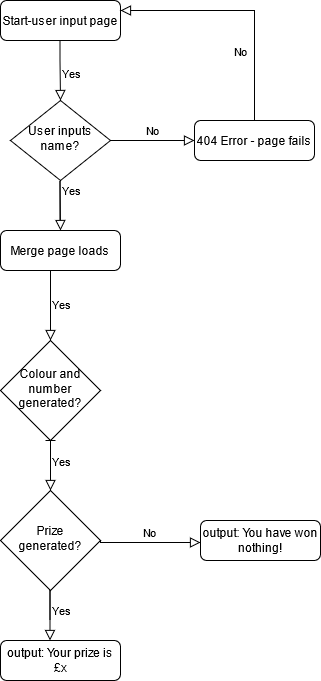

The diagram above was exported from draw.io. Its source (the exported page's mxGraphModel, read from the mxfile embedded in the PNG):
<mxGraphModel dx="1422" dy="676" grid="1" gridSize="10" guides="1" tooltips="1" connect="1" arrows="1" fold="1" page="1" pageScale="1" pageWidth="827" pageHeight="1169" math="0" shadow="0">
  <root>
    <mxCell id="WIyWlLk6GJQsqaUBKTNV-0" />
    <mxCell id="WIyWlLk6GJQsqaUBKTNV-1" parent="WIyWlLk6GJQsqaUBKTNV-0" />
    <mxCell id="WIyWlLk6GJQsqaUBKTNV-3" value="Start-user input page " style="rounded=1;whiteSpace=wrap;html=1;fontSize=12;glass=0;strokeWidth=1;shadow=0;" parent="WIyWlLk6GJQsqaUBKTNV-1" vertex="1">
      <mxGeometry x="160" y="80" width="120" height="40" as="geometry" />
    </mxCell>
    <mxCell id="WIyWlLk6GJQsqaUBKTNV-5" value="No" style="edgeStyle=orthogonalEdgeStyle;rounded=0;html=1;jettySize=auto;orthogonalLoop=1;fontSize=11;endArrow=block;endFill=0;endSize=8;strokeWidth=1;shadow=0;labelBackgroundColor=none;" parent="WIyWlLk6GJQsqaUBKTNV-1" source="WIyWlLk6GJQsqaUBKTNV-6" target="WIyWlLk6GJQsqaUBKTNV-7" edge="1">
      <mxGeometry y="10" relative="1" as="geometry">
        <mxPoint as="offset" />
      </mxGeometry>
    </mxCell>
    <mxCell id="WIyWlLk6GJQsqaUBKTNV-6" value="User inputs name?" style="rhombus;whiteSpace=wrap;html=1;shadow=0;fontFamily=Helvetica;fontSize=12;align=center;strokeWidth=1;spacing=6;spacingTop=-4;" parent="WIyWlLk6GJQsqaUBKTNV-1" vertex="1">
      <mxGeometry x="170" y="180" width="100" height="80" as="geometry" />
    </mxCell>
    <mxCell id="WIyWlLk6GJQsqaUBKTNV-7" value="404 Error - page fails" style="rounded=1;whiteSpace=wrap;html=1;fontSize=12;glass=0;strokeWidth=1;shadow=0;" parent="WIyWlLk6GJQsqaUBKTNV-1" vertex="1">
      <mxGeometry x="354" y="200" width="120" height="40" as="geometry" />
    </mxCell>
    <mxCell id="WIyWlLk6GJQsqaUBKTNV-11" value="output: Your prize is £x" style="rounded=1;whiteSpace=wrap;html=1;fontSize=12;glass=0;strokeWidth=1;shadow=0;" parent="WIyWlLk6GJQsqaUBKTNV-1" vertex="1">
      <mxGeometry x="160" y="720" width="120" height="40" as="geometry" />
    </mxCell>
    <mxCell id="JqdUNZUHvawPPpX_GHAG-4" value="Yes" style="rounded=0;html=1;jettySize=auto;orthogonalLoop=1;fontSize=11;endArrow=block;endFill=0;endSize=8;strokeWidth=1;shadow=0;labelBackgroundColor=none;edgeStyle=orthogonalEdgeStyle;" edge="1" parent="WIyWlLk6GJQsqaUBKTNV-1">
      <mxGeometry x="0.1013" y="11" relative="1" as="geometry">
        <mxPoint as="offset" />
        <mxPoint x="219.5" y="300.00000000000006" as="sourcePoint" />
        <mxPoint x="220" y="310" as="targetPoint" />
        <Array as="points">
          <mxPoint x="220" y="260" />
          <mxPoint x="220" y="260" />
        </Array>
      </mxGeometry>
    </mxCell>
    <mxCell id="JqdUNZUHvawPPpX_GHAG-5" value="Yes" style="rounded=0;html=1;jettySize=auto;orthogonalLoop=1;fontSize=11;endArrow=block;endFill=0;endSize=8;strokeWidth=1;shadow=0;labelBackgroundColor=none;edgeStyle=orthogonalEdgeStyle;" edge="1" parent="WIyWlLk6GJQsqaUBKTNV-1">
      <mxGeometry x="0.1013" y="11" relative="1" as="geometry">
        <mxPoint as="offset" />
        <mxPoint x="219.5" y="120" as="sourcePoint" />
        <mxPoint x="220" y="180" as="targetPoint" />
        <Array as="points">
          <mxPoint x="220" y="140" />
          <mxPoint x="220" y="140" />
        </Array>
      </mxGeometry>
    </mxCell>
    <mxCell id="JqdUNZUHvawPPpX_GHAG-7" value="Merge page loads" style="rounded=1;whiteSpace=wrap;html=1;fontSize=12;glass=0;strokeWidth=1;shadow=0;" vertex="1" parent="WIyWlLk6GJQsqaUBKTNV-1">
      <mxGeometry x="160" y="310" width="120" height="40" as="geometry" />
    </mxCell>
    <mxCell id="JqdUNZUHvawPPpX_GHAG-9" value="No" style="edgeStyle=orthogonalEdgeStyle;rounded=0;html=1;jettySize=auto;orthogonalLoop=1;fontSize=11;endArrow=block;endFill=0;endSize=8;strokeWidth=1;shadow=0;labelBackgroundColor=none;entryX=1;entryY=0.25;entryDx=0;entryDy=0;exitX=0.5;exitY=0;exitDx=0;exitDy=0;" edge="1" parent="WIyWlLk6GJQsqaUBKTNV-1" source="WIyWlLk6GJQsqaUBKTNV-7" target="WIyWlLk6GJQsqaUBKTNV-3">
      <mxGeometry x="-0.4366" y="14" relative="1" as="geometry">
        <mxPoint as="offset" />
        <mxPoint x="420" y="190" as="sourcePoint" />
        <mxPoint x="474" y="220" as="targetPoint" />
      </mxGeometry>
    </mxCell>
    <mxCell id="JqdUNZUHvawPPpX_GHAG-13" value="Yes" style="rounded=0;html=1;jettySize=auto;orthogonalLoop=1;fontSize=11;endArrow=block;endFill=0;endSize=8;strokeWidth=1;shadow=0;labelBackgroundColor=none;edgeStyle=orthogonalEdgeStyle;exitX=0.5;exitY=1;exitDx=0;exitDy=0;" edge="1" parent="WIyWlLk6GJQsqaUBKTNV-1" source="JqdUNZUHvawPPpX_GHAG-7">
      <mxGeometry x="0.1013" y="11" relative="1" as="geometry">
        <mxPoint as="offset" />
        <mxPoint x="214.5" y="410" as="sourcePoint" />
        <mxPoint x="210" y="420" as="targetPoint" />
        <Array as="points">
          <mxPoint x="210" y="350" />
        </Array>
      </mxGeometry>
    </mxCell>
    <mxCell id="JqdUNZUHvawPPpX_GHAG-19" value="Yes" style="rounded=0;html=1;jettySize=auto;orthogonalLoop=1;fontSize=11;endArrow=block;endFill=0;endSize=8;strokeWidth=1;shadow=0;labelBackgroundColor=none;edgeStyle=orthogonalEdgeStyle;" edge="1" parent="WIyWlLk6GJQsqaUBKTNV-1">
      <mxGeometry x="0.1013" y="11" relative="1" as="geometry">
        <mxPoint as="offset" />
        <mxPoint x="205" y="520" as="sourcePoint" />
        <mxPoint x="210" y="570" as="targetPoint" />
        <Array as="points">
          <mxPoint x="215" y="520" />
          <mxPoint x="205" y="520" />
        </Array>
      </mxGeometry>
    </mxCell>
    <mxCell id="JqdUNZUHvawPPpX_GHAG-22" value="Yes" style="rounded=0;html=1;jettySize=auto;orthogonalLoop=1;fontSize=11;endArrow=block;endFill=0;endSize=8;strokeWidth=1;shadow=0;labelBackgroundColor=none;edgeStyle=orthogonalEdgeStyle;" edge="1" parent="WIyWlLk6GJQsqaUBKTNV-1">
      <mxGeometry x="0.5" y="11" relative="1" as="geometry">
        <mxPoint as="offset" />
        <mxPoint x="209.5" y="700" as="sourcePoint" />
        <mxPoint x="209.5" y="720" as="targetPoint" />
        <Array as="points">
          <mxPoint x="209.5" y="650" />
        </Array>
      </mxGeometry>
    </mxCell>
    <mxCell id="JqdUNZUHvawPPpX_GHAG-15" value="Prize generated?" style="rhombus;whiteSpace=wrap;html=1;shadow=0;fontFamily=Helvetica;fontSize=12;align=center;strokeWidth=1;spacing=6;spacingTop=-4;" vertex="1" parent="WIyWlLk6GJQsqaUBKTNV-1">
      <mxGeometry x="160" y="570" width="100" height="100" as="geometry" />
    </mxCell>
    <mxCell id="WIyWlLk6GJQsqaUBKTNV-10" value="Colour and number generated?" style="rhombus;whiteSpace=wrap;html=1;shadow=0;fontFamily=Helvetica;fontSize=12;align=center;strokeWidth=1;spacing=6;spacingTop=-4;" parent="WIyWlLk6GJQsqaUBKTNV-1" vertex="1">
      <mxGeometry x="160" y="420" width="100" height="100" as="geometry" />
    </mxCell>
    <mxCell id="JqdUNZUHvawPPpX_GHAG-23" value="No" style="edgeStyle=orthogonalEdgeStyle;rounded=0;html=1;jettySize=auto;orthogonalLoop=1;fontSize=11;endArrow=block;endFill=0;endSize=8;strokeWidth=1;shadow=0;labelBackgroundColor=none;exitX=1;exitY=0.5;exitDx=0;exitDy=0;" edge="1" parent="WIyWlLk6GJQsqaUBKTNV-1" source="JqdUNZUHvawPPpX_GHAG-15">
      <mxGeometry y="10" relative="1" as="geometry">
        <mxPoint as="offset" />
        <mxPoint x="270" y="622" as="sourcePoint" />
        <mxPoint x="360" y="622" as="targetPoint" />
        <Array as="points">
          <mxPoint x="260" y="622" />
        </Array>
      </mxGeometry>
    </mxCell>
    <mxCell id="JqdUNZUHvawPPpX_GHAG-25" value="output: You have won nothing!" style="rounded=1;whiteSpace=wrap;html=1;fontSize=12;glass=0;strokeWidth=1;shadow=0;" vertex="1" parent="WIyWlLk6GJQsqaUBKTNV-1">
      <mxGeometry x="360" y="600" width="120" height="40" as="geometry" />
    </mxCell>
  </root>
</mxGraphModel>